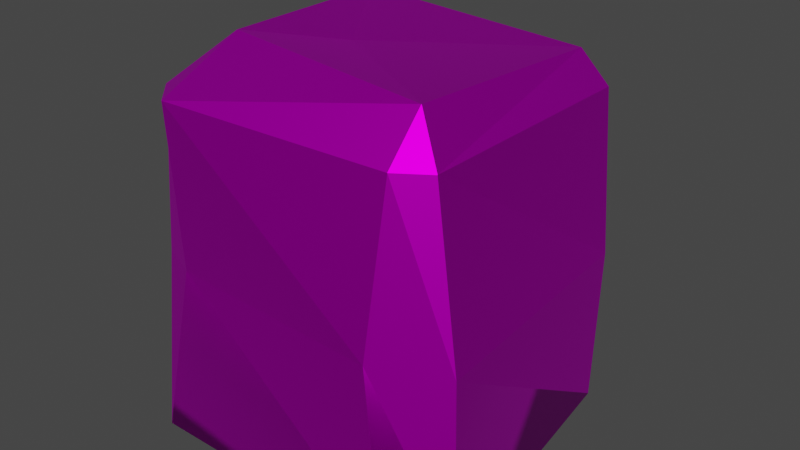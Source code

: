 # Source: SM_SS_Rock.blend  (saved by Blender 3.2.14; exported with 4.5.12 LTS)
import bpy
from mathutils import Matrix  # noqa: F401  (used for matrix-valued properties, if any)

bpy.ops.wm.read_factory_settings(use_empty=True)
scene = bpy.context.scene
scene.name = 'Scene'

# ---- collections
col_collection = bpy.data.collections.new('Collection'); scene.collection.children.link(col_collection)

# ---- images (referenced by path relative to the original .blend; pixels are not part of the script)
import os
ASSET_DIR = os.environ.get("B2B_ASSET_DIR", "")  # directory of the original .blend (textures are referenced by path, not embedded)
HERE = os.path.dirname(os.path.abspath(__file__))  # packed textures are extracted next to this script under _unpacked/

def load_image(name, relpath, width, height, colorspace="sRGB"):
    """Load a texture the original file referenced (path relative to the .blend, or extracted next to this script)."""
    p = next((c for c in (os.path.join(HERE, relpath), os.path.join(ASSET_DIR, relpath)) if relpath and os.path.exists(c)), "")
    if p:
        img = bpy.data.images.load(p, check_existing=True)
        img.name = name
    else:  # same state as the original file: an image datablock whose file is absent (Cycles renders it pink)
        img = bpy.data.images.new(name, width, height)
        img.source = "FILE"
        img.filepath = "//" + (relpath or name)
    img.colorspace_settings.name = colorspace
    return img
img_t_slavic_set_128_png = load_image('T_Slavic_set_128.png', 'Slavic_set/T_Slavic_set_128.png', 1024, 1024, 'sRGB')

# ---- materials (node trees are filled in below, after node groups)
mat_m_slavic_set = bpy.data.materials.new('M_Slavic_set')
mat_m_slavic_set.use_transparent_shadow = False
mat_m_slavic_set.roughness = 0.5528
mat_m_slavic_set.specular_intensity = 1.0
mat_m_slavic_set.metallic = 1.0

# ---- material node trees
mat_m_slavic_set.use_nodes = True; mat_m_slavic_set.node_tree.nodes.clear()
_N = mat_m_slavic_set.node_tree.nodes; _L = mat_m_slavic_set.node_tree.links
n0 = _N.new('ShaderNodeBsdfPrincipled'); n0.name = 'Principled BSDF'; n0.location = (10, 300)
n0.distribution = 'GGX'
n0.subsurface_method = 'RANDOM_WALK_SKIN'
n0.inputs[1].default_value = 1.0
n0.inputs[2].default_value = 0.5528
n0.inputs[3].default_value = 1.45
n0.inputs[13].default_value = 1.0
n0.inputs[27].default_value = (0.0, 0.0, 0.0, 1.0)
n0.inputs[28].default_value = 1.0
n1 = _N.new('ShaderNodeOutputMaterial'); n1.name = 'Material Output'; n1.location = (300, 300)
n2 = _N.new('ShaderNodeNormalMap'); n2.name = 'ノーマルマップ'; n2.location = (-300, -300)
n2.label = 'Normal/Map'
n3 = _N.new('ShaderNodeTexImage'); n3.name = '画像テクスチャ'; n3.location = (-300, 600)
n3.image = img_t_slavic_set_128_png
_L.new(n0.outputs[0], n1.inputs[0])
_L.new(n2.outputs[0], n0.inputs[5])
_L.new(n3.outputs[0], n0.inputs[0])
n1.is_active_output = True

# ---- world
world_world = bpy.data.worlds.new('World'); scene.world = world_world
world_world.use_nodes = True; world_world.node_tree.nodes.clear()
_N = world_world.node_tree.nodes; _L = world_world.node_tree.links
n0 = _N.new('ShaderNodeOutputWorld'); n0.name = 'World Output'; n0.location = (300, 300)
n1 = _N.new('ShaderNodeBackground'); n1.name = 'Background'; n1.location = (10, 300)
n1.inputs[0].default_value = (0.05088, 0.05088, 0.05088, 1.0)
_L.new(n1.outputs[0], n0.inputs[0])
n0.is_active_output = True
world_world.color = (0.05088, 0.05088, 0.05088)
world_world.use_sun_shadow = False
world_world.sun_shadow_jitter_overblur = 0.0

# ---- meshes
me_sm_ss_rock = bpy.data.meshes.new('SM_SS_Rock')
me_sm_ss_rock.from_pydata([(-0.06641, -0.05852, 0.0683), (-0.04856, -0.06627, 0.0683), (-0.06296, -0.05576, 0.136), (-0.05057, -0.06815, 0.136), (0.04343, -0.07092, 0.0683), (0.07203, -0.05852, 0.0683), (0.04854, -0.06412, 0.136), (0.06093, -0.05576, 0.136), (-0.04412, -0.03698, 0.1553), (-0.06296, 0.04335, 0.136), (-0.05057, 0.04335, 0.1531), (0.04854, -0.04814, 0.1531), (0.04854, 0.04335, 0.148), (0.06093, 0.04335, 0.136), (-0.05057, 0.05574, 0.136), (-0.07552, 0.0396, 0.0683), (-0.05333, 0.05919, 0.0683), (0.04854, 0.05574, 0.136), (0.0513, 0.05181, 0.0683), (0.06438, 0.04611, 0.0683), (-0.01738, -0.006205, 0.1493), (-0.05612, -0.07509, -0.0003104), (0.05409, -0.07509, -0.0003104), (0.07552, -0.06131, -0.0003104), (0.06114, 0.0489, -0.0003104), (0.05409, 0.06268, -0.0003104), (-0.05612, 0.07509, -0.0003104), (-0.0699, 0.0489, -0.0003104), (-0.0699, -0.06131, -0.0003104)], [], [(0, 1, 2), (2, 1, 3), (4, 5, 6), (6, 5, 7), (2, 8, 9), (9, 8, 10), (8, 3, 11), (11, 3, 6), (11, 7, 12), (12, 7, 13), (9, 14, 15), (15, 14, 16), (14, 10, 17), (17, 10, 12), (17, 13, 18), (18, 13, 19), (1, 4, 3), (3, 4, 6), (8, 11, 20), (12, 20, 11), (14, 17, 16), (16, 17, 18), (5, 19, 7), (7, 19, 13), (15, 0, 9), (9, 0, 2), (2, 3, 8), (11, 6, 7), (9, 10, 14), (17, 12, 13), (21, 22, 1), (1, 22, 4), (22, 23, 4), (4, 23, 5), (23, 24, 5), (5, 24, 19), (18, 19, 25), (25, 19, 24), (16, 18, 26), (26, 18, 25), (15, 16, 27), (27, 16, 26), (27, 28, 15), (15, 28, 0), (28, 21, 0), (0, 21, 1), (10, 20, 12), (8, 20, 10), (22, 25, 24, 23), (26, 25, 22, 21), (27, 26, 21, 28)])
me_sm_ss_rock.polygons.foreach_set('use_smooth', [True] * 51)
_k = set([(0, 1), (0, 2), (0, 9), (0, 15), (0, 21), (0, 28), (1, 2), (1, 3), (1, 4), (1, 21), (1, 22), (2, 3), (2, 8), (2, 9), (3, 4), (3, 6), (3, 8), (3, 11), (4, 6), (4, 22), (4, 23), (5, 6), (5, 7), (5, 19), (5, 23), (5, 24), (6, 7), (6, 11), (7, 11), (7, 12), (7, 13), (7, 19), (8, 9), (8, 10), (8, 11), (8, 20), (9, 10), (9, 14), (9, 15), (10, 12), (10, 14), (10, 17), (10, 20), (11, 12), (11, 20), (12, 13), (12, 17), (12, 20), (13, 17), (13, 18), (13, 19), (14, 15), (14, 16), (14, 17), (15, 16), (15, 27), (15, 28), (16, 17), (16, 18), (16, 26), (16, 27), (17, 18), (18, 19), (18, 25), (18, 26), (19, 24), (19, 25)])
me_sm_ss_rock.attributes.new('sharp_edge', 'BOOLEAN', 'EDGE').data.foreach_set('value', [ (min(e.vertices), max(e.vertices)) in _k for e in me_sm_ss_rock.edges])
_uv = me_sm_ss_rock.uv_layers.new(name='UVmap_0')
_uv.uv.foreach_set('vector', [0.3308, 0.7817, 0.3308, 0.7843, 0.3215, 0.782, 0.3416, 0.7761, 0.3416, 0.7856, 0.3393, 0.7767, 0.3663, 0.7819, 0.3621, 0.7814, 0.3663, 0.7726, 0.3844, 0.7764, 0.3844, 0.7862, 0.3824, 0.777, 0.3365, 0.7842, 0.3328, 0.7817, 0.3365, 0.7707, 0.3801, 0.7747, 0.3801, 0.7863, 0.3773, 0.7756, 0.3296, 0.756, 0.3342, 0.7539, 0.3342, 0.7679, 0.3821, 0.7238, 0.3821, 0.7378, 0.379, 0.7246, 0.3738, 0.7741, 0.3765, 0.7726, 0.3765, 0.7863, 0.3823, 0.7693, 0.3846, 0.7558, 0.3846, 0.7693, 0.3343, 0.7549, 0.3365, 0.7539, 0.3365, 0.764, 0.358, 0.7734, 0.358, 0.7834, 0.3543, 0.775, 0.3664, 0.7732, 0.3692, 0.7726, 0.3692, 0.7864, 0.3845, 0.7238, 0.3845, 0.7376, 0.3822, 0.7243, 0.344, 0.7854, 0.3417, 0.7852, 0.344, 0.7761, 0.3864, 0.7764, 0.3864, 0.7858, 0.3845, 0.7767, 0.3768, 0.749, 0.3842, 0.7388, 0.3842, 0.7547, 0.3636, 0.7373, 0.3543, 0.7245, 0.3636, 0.7238, 0.3789, 0.7238, 0.3789, 0.7365, 0.3743, 0.7269, 0.3636, 0.7277, 0.3742, 0.7238, 0.3742, 0.7345, 0.3543, 0.7678, 0.3618, 0.7566, 0.3618, 0.7733, 0.3528, 0.7542, 0.3528, 0.7709, 0.3448, 0.7661, 0.3215, 0.7658, 0.3295, 0.7539, 0.3295, 0.7706, 0.3441, 0.7593, 0.3441, 0.776, 0.3366, 0.7706, 0.3621, 0.7501, 0.3697, 0.739, 0.3697, 0.7557, 0.3772, 0.7558, 0.3772, 0.7725, 0.3697, 0.7671, 0.3343, 0.7652, 0.3364, 0.7641, 0.3364, 0.7692, 0.3531, 0.7814, 0.3531, 0.7846, 0.3512, 0.7838, 0.3489, 0.7833, 0.3511, 0.7814, 0.3511, 0.7843, 0.3316, 0.7704, 0.3296, 0.7692, 0.3316, 0.768, 0.3543, 0.739, 0.3543, 0.7541, 0.3448, 0.7401, 0.3767, 0.7388, 0.3767, 0.7557, 0.3698, 0.7493, 0.3581, 0.7748, 0.3613, 0.7734, 0.3613, 0.7838, 0.3528, 0.7709, 0.3528, 0.7814, 0.3489, 0.7728, 0.3542, 0.7238, 0.3542, 0.739, 0.3448, 0.7242, 0.362, 0.739, 0.362, 0.7565, 0.3543, 0.7511, 0.3842, 0.7393, 0.3861, 0.7388, 0.3861, 0.7486, 0.3824, 0.7764, 0.3824, 0.7861, 0.3803, 0.777, 0.3366, 0.7536, 0.3444, 0.7415, 0.3444, 0.7592, 0.3447, 0.7238, 0.3447, 0.7415, 0.3366, 0.7366, 0.3737, 0.7821, 0.3697, 0.7815, 0.3737, 0.7726, 0.3731, 0.7386, 0.3636, 0.7363, 0.3731, 0.7345, 0.3364, 0.7538, 0.3215, 0.7518, 0.3364, 0.7444, 0.3697, 0.7558, 0.3697, 0.7725, 0.3621, 0.7669, 0.3366, 0.7768, 0.3392, 0.7761, 0.3392, 0.7858, 0.331, 0.7816, 0.3215, 0.7794, 0.331, 0.7789, 0.3327, 0.7707, 0.3327, 0.7789, 0.3215, 0.7783, 0.3489, 0.7819, 0.3448, 0.778, 0.3489, 0.7709, 0.3802, 0.7558, 0.3802, 0.7746, 0.3793, 0.7727, 0.3773, 0.7577, 0.3365, 0.7443, 0.3215, 0.7426, 0.3215, 0.7238, 0.3365, 0.7238, 0.3803, 0.7594, 0.3822, 0.7558, 0.3822, 0.7763, 0.3803, 0.7744])
_uv.active_render = True
_uv = me_sm_ss_rock.uv_layers.new(name='LightMapUV')
_uv.uv.foreach_set('vector', [0.3931, 0.709, 0.4504, 0.7102, 0.3899, 0.9228, 0.3899, 0.9228, 0.4504, 0.7102, 0.4475, 0.9274, 0.686, 0.9896, 0.6865, 0.9326, 0.8936, 0.9919, 0.8936, 0.9919, 0.6865, 0.9326, 0.8911, 0.9349, 0.3899, 0.9228, 0.3926, 0.9919, 0.06537, 0.9166, 0.06537, 0.9166, 0.3926, 0.9919, 0.06039, 0.9855, 0.6689, 0.1602, 0.6699, 0.09961, 0.9658, 0.1592, 0.9658, 0.1592, 0.6699, 0.09961, 0.9648, 0.09912, 0.958, 0.9396, 0.8911, 0.9349, 0.9614, 0.6077, 0.9614, 0.6077, 0.8911, 0.9349, 0.8945, 0.6111, 0.06537, 0.9166, 0.008064, 0.9191, 0.06842, 0.7029, 0.06842, 0.7029, 0.008064, 0.9191, 0.01103, 0.7019, 0.6709, 0.5244, 0.6699, 0.4644, 0.9653, 0.5237, 0.9653, 0.5237, 0.6699, 0.4644, 0.9663, 0.4634, 0.8984, 0.5542, 0.8945, 0.6111, 0.6909, 0.5518, 0.6909, 0.5518, 0.8945, 0.6111, 0.6899, 0.6089, 0.3506, 0.2515, 0.6504, 0.2466, 0.3545, 0.46, 0.3545, 0.46, 0.6504, 0.2466, 0.6519, 0.4546, 0.6689, 0.1602, 0.9658, 0.1592, 0.8179, 0.3115, 0.9663, 0.4634, 0.8179, 0.3115, 0.9658, 0.1592, 0.01042, 0.03955, 0.3279, 0.03955, 0.009247, 0.2485, 0.009247, 0.2485, 0.3279, 0.03955, 0.3291, 0.2485, 0.6865, 0.9326, 0.6899, 0.6089, 0.8911, 0.9349, 0.8911, 0.9349, 0.6899, 0.6089, 0.8945, 0.6111, 0.06842, 0.7029, 0.3931, 0.709, 0.06537, 0.9166, 0.06537, 0.9166, 0.3931, 0.709, 0.3899, 0.9228, 0.3899, 0.9228, 0.4475, 0.9274, 0.3926, 0.9919, 0.958, 0.9396, 0.8936, 0.9919, 0.8911, 0.9349, 0.06537, 0.9166, 0.06039, 0.9855, 0.008064, 0.9191, 0.8984, 0.5542, 0.9614, 0.6077, 0.8945, 0.6111, 0.3467, 0.04053, 0.6484, 0.03564, 0.3506, 0.2515, 0.3506, 0.2515, 0.6484, 0.03564, 0.6504, 0.2466, 0.4756, 0.9873, 0.4792, 0.9303, 0.686, 0.9896, 0.686, 0.9896, 0.4792, 0.9303, 0.6865, 0.9326, 0.4792, 0.9303, 0.4829, 0.6064, 0.6865, 0.9326, 0.6865, 0.9326, 0.4829, 0.6064, 0.6899, 0.6089, 0.6909, 0.5518, 0.6899, 0.6089, 0.4807, 0.5493, 0.4807, 0.5493, 0.6899, 0.6089, 0.4829, 0.6064, 0.009247, 0.2485, 0.3291, 0.2485, 0.008064, 0.46, 0.008064, 0.46, 0.3291, 0.2485, 0.3303, 0.46, 0.06842, 0.7029, 0.01103, 0.7019, 0.07153, 0.4863, 0.07153, 0.4863, 0.01103, 0.7019, 0.01405, 0.4819, 0.07153, 0.4863, 0.396, 0.4927, 0.06842, 0.7029, 0.06842, 0.7029, 0.396, 0.4927, 0.3931, 0.709, 0.396, 0.4927, 0.4534, 0.4902, 0.3931, 0.709, 0.3931, 0.709, 0.4534, 0.4902, 0.4504, 0.7102, 0.6699, 0.4644, 0.8179, 0.3115, 0.9663, 0.4634, 0.6689, 0.1602, 0.8179, 0.3115, 0.6699, 0.4644, 0.4756, 0.9873, 0.4807, 0.5493, 0.4829, 0.6064, 0.4792, 0.9303, 0.0, 0.0, 0.0, 0.0, 0.0, 0.0, 0.0, 0.0, 0.0, 0.0, 0.0, 0.0, 0.0, 0.0, 0.0, 0.0])
me_sm_ss_rock.materials.append(mat_m_slavic_set)
me_sm_ss_rock.update()
me_sm_ss_rock.normals_split_custom_set([tuple(v) for v in zip(*[iter([-0.3953, -0.9169, 0.05536, -0.3953, -0.9169, 0.05536, -0.3953, -0.9169, 0.05536, -0.7066, -0.7066, -0.03923, -0.7066, -0.7066, -0.03923, -0.7066, -0.7066, -0.03923, 0.3932, -0.9176, 0.05849, 0.393, -0.9177, 0.0591, 0.3951, -0.9165, 0.06318, 0.5539, -0.8229, 0.1265, 0.5539, -0.8229, 0.1265, 0.5539, -0.8229, 0.1265, -0.715, 2.081e-08, 0.6991, -0.715, -1.292e-08, 0.6991, -0.715, -5.245e-08, 0.6991, -0.8075, -0.04705, 0.588, -0.8075, -0.04705, 0.588, -0.8075, -0.04705, 0.588, -0.03949, -0.521, 0.8526, -0.03949, -0.521, 0.8526, -0.03949, -0.521, 0.8526, 0.03137, -0.7299, 0.6828, 0.03137, -0.7299, 0.6828, 0.03137, -0.7299, 0.6828, 0.8181, 0.03147, 0.5742, 0.8181, 0.03147, 0.5742, 0.8181, 0.03147, 0.5742, 0.6952, 3.228e-08, 0.7189, 0.6952, 1.351e-08, 0.7189, 0.6952, -8.931e-08, 0.7189, -0.7039, 0.7039, 0.09491, -0.7039, 0.7039, 0.09491, -0.7039, 0.7039, 0.09491, -0.6611, 0.7477, 0.063, -0.6611, 0.7477, 0.063, -0.6611, 0.7477, 0.063, 0.0, 0.8084, 0.5887, -1.238e-08, 0.8084, 0.5887, -7.901e-08, 0.8084, 0.5887, 0.03947, 0.6946, 0.7183, 0.03947, 0.6946, 0.7183, 0.03947, 0.6946, 0.7183, 0.707, 0.707, -0.01569, 0.707, 0.707, -0.01569, 0.707, 0.707, -0.01569, 0.4018, 0.914, 0.05518, 0.4018, 0.914, 0.05518, 0.4018, 0.914, 0.05518, -0.04719, -0.9984, -0.03143, -0.04719, -0.9984, -0.03143, -0.04719, -0.9984, -0.03143, 0.03948, -0.9947, 0.09476, 0.03948, -0.9947, 0.09476, 0.03948, -0.9947, 0.09476, 0.03951, 0.1578, 0.9867, 0.03951, 0.1578, 0.9867, 0.03951, 0.1578, 0.9867, -0.02364, 0.05498, 0.9982, -0.02364, 0.05498, 0.9982, -0.02364, 0.05498, 0.9982, 2.129e-07, 0.9989, 0.0472, -2.56e-07, 0.9989, 0.0472, -3.343e-08, 0.9989, 0.0472, 0.07112, 0.9959, -0.05532, 0.07112, 0.9959, -0.05532, 0.07112, 0.9959, -0.05532, 0.985, 0.07088, 0.1576, 0.985, 0.07088, 0.1576, 0.985, 0.07088, 0.1576, 0.9989, 2.573e-07, 0.04718, 0.9989, 3.507e-08, 0.04718, 0.9989, -2.129e-07, 0.04718, -0.9774, -0.09459, 0.1892, -0.9774, -0.09459, 0.1892, -0.9774, -0.09459, 0.1892, -0.9989, -2.573e-07, 0.04718, -0.9989, -3.507e-08, 0.04718, -0.9989, 2.129e-07, 0.04718, -0.416, -0.416, 0.8086, -0.416, -0.416, 0.8086, -0.416, -0.4161, 0.8086, 0.4412, -0.6539, 0.6146, 0.4412, -0.6539, 0.6146, 0.4412, -0.6539, 0.6146, -0.6292, 0.6292, 0.4562, -0.6292, 0.6292, 0.4562, -0.6292, 0.6292, 0.4562, 0.5693, 0.5693, 0.593, 0.5693, 0.5693, 0.593, 0.5693, 0.5693, 0.593, -0.2799, -0.7211, -0.6338, 0.2839, -0.6305, -0.7224, -8.644e-09, -0.992, 0.126, -0.0471, -0.9974, 0.05499, -0.0471, -0.9974, 0.05499, -0.0471, -0.9974, 0.05499, 0.2839, -0.6305, -0.7224, 0.7395, -0.2619, -0.6202, 0.535, -0.8342, 0.1338, 0.3932, -0.9176, 0.05849, 0.3952, -0.9169, 0.05531, 0.393, -0.9177, 0.0591, 0.7395, -0.2619, -0.6202, 0.5676, 0.2269, -0.7914, 0.9909, 0.1259, 0.04718, 0.9964, 0.07061, -0.04708, 0.9964, 0.07061, -0.04708, 0.9964, 0.07061, -0.04708, 0.3938, 0.9056, 0.1575, 0.3938, 0.9056, 0.1575, 0.3938, 0.9056, 0.1575, 0.4206, 0.669, -0.6129, 0.8894, 0.4565, -0.02361, 0.5676, 0.2269, -0.7914, 0.07064, 0.973, 0.2197, 0.07064, 0.973, 0.2197, 0.07064, 0.973, 0.2197, -0.4909, 0.5119, -0.7049, 0.1099, 0.9815, 0.157, 0.4206, 0.669, -0.6129, -0.6616, 0.7483, 0.04727, -0.6616, 0.7483, 0.04727, -0.6616, 0.7483, 0.04727, -0.7015, 0.1657, -0.6931, -0.8741, 0.4646, 0.1417, -0.4909, 0.5119, -0.7049, -0.7015, 0.1657, -0.6931, -0.5556, -0.3581, -0.7504, -0.9969, -8.015e-08, -0.07849, -0.994, -0.09459, 0.05519, -0.994, -0.09459, 0.05519, -0.994, -0.09459, 0.05519, -0.5556, -0.3581, -0.7504, -0.2799, -0.7211, -0.6338, -0.7057, -0.7057, 0.06273, -0.3938, -0.9056, 0.1575, -0.3938, -0.9056, 0.1575, -0.3938, -0.9056, 0.1575, 0.05501, -0.03926, 0.9977, 0.05501, -0.03926, 0.9977, 0.05501, -0.03926, 0.9977, 0.1732, 0.03937, 0.9841, 0.1732, 0.03937, 0.9841, 0.1732, 0.03937, 0.9841, 0.2839, -0.6305, -0.7224, 0.4206, 0.669, -0.6129, 0.5676, 0.2269, -0.7914, 0.7395, -0.2619, -0.6202, -0.4909, 0.5119, -0.7049, 0.4206, 0.669, -0.6129, 0.2839, -0.6305, -0.7224, -0.2799, -0.7211, -0.6338, -0.7015, 0.1657, -0.6931, -0.4909, 0.5119, -0.7049, -0.2799, -0.7211, -0.6338, -0.5556, -0.3581, -0.7504])] * 3)])

# ---- objects
ob_sm_ss_rock = bpy.data.objects.new('SM_SS_Rock', me_sm_ss_rock)

# ---- transforms, parenting, visibility, modifiers, constraints
ob_sm_ss_rock.location = (0.0, 0.0, 0.0)
ob_sm_ss_rock.color = (0.8, 0.8, 0.8, 1.0)

# ---- collection membership
col_collection.objects.link(ob_sm_ss_rock)

# ---- scene / render settings (as saved in the file)
scene.frame_start = 1; scene.frame_end = 250; scene.frame_set(1)
scene.render.engine = 'BLENDER_EEVEE_NEXT'
scene.render.fps = 25
scene.cycles.sampling_pattern = 'TABULATED_SOBOL'
scene.cycles.use_light_tree = False
scene.view_settings.view_transform = 'Filmic'
bpy.context.view_layer.update()

# ---- added for rendering (the .blend has no active camera and no usable light): camera, sun
cam_auto = bpy.data.cameras.new('AutoCamera')
cam_auto.lens = 50.0
cam_auto.sensor_width = 36.0
cam_auto.clip_end = 1000.0
ob_auto_camera = bpy.data.objects.new('AutoCamera', cam_auto)
scene.collection.objects.link(ob_auto_camera)
ob_auto_camera.location = (0.244049, -0.292859, 0.272727)
ob_auto_camera.rotation_euler = (1.09748, -7.21219e-08, 0.694738)
scene.camera = ob_auto_camera
light_auto_sun = bpy.data.lights.new('AutoSun', 'SUN')
light_auto_sun.energy = 3.0
light_auto_sun.angle = 0.0523599
ob_auto_sun = bpy.data.objects.new('AutoSun', light_auto_sun)
scene.collection.objects.link(ob_auto_sun)
ob_auto_sun.rotation_euler = (0.872665, 0.174533, 0.523599)
bpy.context.view_layer.update()
